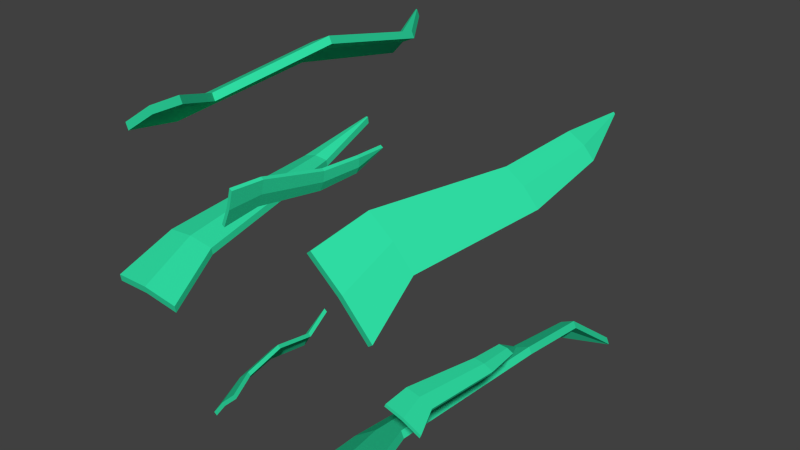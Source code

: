 # Source: grass_5.blend  (saved by Blender 2.76.0; exported with 4.5.12 LTS)
import bpy
from mathutils import Matrix  # noqa: F401  (used for matrix-valued properties, if any)

bpy.ops.wm.read_factory_settings(use_empty=True)
scene = bpy.context.scene
scene.name = 'Scene'

# ---- collections
col_collection_1 = bpy.data.collections.new('Collection 1'); scene.collection.children.link(col_collection_1)

# ---- materials (node trees are filled in below, after node groups)
mat_material_055 = bpy.data.materials.new('Material.055')
mat_material_055.alpha_threshold = 0.0
mat_material_055.use_transparent_shadow = False
mat_material_055.diffuse_color = (0.03094, 0.7644, 0.3884, 1.0)
mat_material_055.roughness = 0.5

# ---- material node trees

# ---- world
world_world = bpy.data.worlds.new('World'); scene.world = world_world
world_world.color = (0.05088, 0.05088, 0.05088)
world_world.use_sun_shadow = False
world_world.sun_shadow_jitter_overblur = 0.0
world_world.cycles.sampling_method = 'MANUAL'
world_world.cycles.sample_map_resolution = 256

# ---- meshes
me_plane_066 = bpy.data.meshes.new('Plane.066')
me_plane_066.from_pydata([(0.1007, 0.003055, 0.0512), (-0.004873, 0.006694, -0.06456), (0.09118, 0.001851, 0.06119), (-0.01439, 0.005503, -0.05458), (0.005095, 0.4337, 0.02709), (-0.03029, 0.4362, -0.02469), (-0.004423, 0.4325, 0.03708), (-0.03981, 0.435, -0.01471), (-0.03621, 0.1166, -0.02166), (0.03774, 0.1137, 0.06468), (-0.02669, 0.1178, -0.03165), (0.04726, 0.1149, 0.0547), (0.01735, 0.2688, 0.08133), (-0.03355, 0.2715, 0.01551), (-0.02403, 0.2727, 0.005529), (0.02686, 0.27, 0.07134), (0.04208, 0.004489, -0.0042), (0.03256, 0.003284, 0.005784), (-0.01595, 0.4343, 0.007197), (-0.02547, 0.4331, 0.01718), (0.005861, 0.1159, 0.01557), (-0.003657, 0.1147, 0.02556), (-0.003577, 0.2707, 0.04257), (-0.0131, 0.2695, 0.05255), (-0.02537, 0.5476, 0.06023), (-0.02841, 0.5477, 0.05735), (-0.03489, 0.5464, 0.07021), (-0.03793, 0.5465, 0.06734), (-0.02676, 0.5477, 0.05891), (-0.03628, 0.5465, 0.0689)], [], [(16, 17, 3, 1), (4, 18, 28, 24), (23, 12, 6, 19), (14, 13, 7, 5), (22, 14, 5, 18), (12, 15, 4, 6), (2, 0, 11, 9), (16, 1, 10, 20), (1, 3, 8, 10), (17, 2, 9, 21), (9, 11, 15, 12), (20, 10, 14, 22), (10, 8, 13, 14), (21, 9, 12, 23), (8, 21, 23, 13), (11, 20, 22, 15), (3, 17, 21, 8), (0, 16, 20, 11), (15, 22, 18, 4), (13, 23, 19, 7), (7, 19, 29, 27), (0, 2, 17, 16), (28, 25, 27, 29), (24, 28, 29, 26), (19, 6, 26, 29), (5, 7, 27, 25), (18, 5, 25, 28), (6, 4, 24, 26)])
me_plane_066.polygons.foreach_set('use_smooth', [True] * 28)
_k = set([(0, 2), (0, 11), (0, 16), (1, 3), (1, 10), (1, 16), (2, 9), (2, 17), (3, 8), (3, 17), (4, 6), (4, 15), (4, 18), (4, 24), (5, 7), (5, 14), (5, 18), (5, 25), (6, 12), (6, 19), (6, 26), (7, 13), (7, 19), (7, 27), (8, 10), (8, 13), (8, 21), (9, 11), (9, 12), (9, 21), (10, 14), (10, 20), (11, 15), (11, 20), (12, 15), (12, 23), (13, 14), (13, 23), (14, 22), (15, 22), (16, 17), (16, 20), (17, 21), (18, 22), (18, 28), (19, 23), (19, 29), (20, 22), (21, 23), (24, 26), (24, 28), (25, 27), (25, 28), (26, 29), (27, 29)])
me_plane_066.attributes.new('sharp_edge', 'BOOLEAN', 'EDGE').data.foreach_set('value', [ (min(e.vertices), max(e.vertices)) in _k for e in me_plane_066.edges])
me_plane_066.materials.append(mat_material_055)
me_plane_066.use_remesh_preserve_volume = False
me_plane_066.use_remesh_preserve_attributes = False
me_plane_066.use_mirror_vertex_groups = False
me_plane_066.update()
me_plane_066.normals_split_custom_set([tuple(v) for v in zip(*[iter([0.04792, -0.9961, -0.07379, 0.04792, -0.9961, -0.07379, 0.04792, -0.9961, -0.07379, 0.04792, -0.9961, -0.07379, 0.6436, 0.3675, -0.6714, 0.6436, 0.3675, -0.6714, 0.6436, 0.3675, -0.6714, 0.6436, 0.3675, -0.6714, -0.6817, 0.105, 0.724, -0.6817, 0.105, 0.724, -0.6817, 0.105, 0.724, -0.6817, 0.105, 0.724, -0.7057, -0.1548, -0.6914, -0.7057, -0.1548, -0.6914, -0.7057, -0.1548, -0.6914, -0.7057, -0.1548, -0.6914, 0.8912, -0.03986, -0.4519, 0.8912, -0.03986, -0.4519, 0.8912, -0.03986, -0.4519, 0.8912, -0.03986, -0.4519, 0.6793, 0.2742, 0.6807, 0.6793, 0.2742, 0.6807, 0.6793, 0.2742, 0.6807, 0.6793, 0.2742, 0.6807, 0.6722, 0.2999, 0.6769, 0.6722, 0.2999, 0.6769, 0.6722, 0.2999, 0.6769, 0.6722, 0.2999, 0.6769, 0.765, 0.3303, -0.5529, 0.765, 0.3303, -0.5529, 0.765, 0.3303, -0.5529, 0.765, 0.3303, -0.5529, -0.726, 0.0604, -0.685, -0.726, 0.0604, -0.685, -0.726, 0.0604, -0.685, -0.726, 0.0604, -0.685, -0.652, -0.3327, 0.6813, -0.652, -0.3327, 0.6813, -0.652, -0.3327, 0.6813, -0.652, -0.3327, 0.6813, 0.7224, 0.02084, 0.6912, 0.7224, 0.02084, 0.6912, 0.7224, 0.02084, 0.6912, 0.7224, 0.02084, 0.6912, 0.8422, 0.127, -0.524, 0.8422, 0.127, -0.524, 0.8422, 0.127, -0.524, 0.8422, 0.127, -0.524, -0.7231, 0.1729, -0.6688, -0.7231, 0.1729, -0.6688, -0.7231, 0.1729, -0.6688, -0.7231, 0.1729, -0.6688, -0.6795, -0.1661, 0.7146, -0.6795, -0.1661, 0.7146, -0.6795, -0.1661, 0.7146, -0.6795, -0.1661, 0.7146, -0.8422, -0.127, 0.524, -0.8422, -0.127, 0.524, -0.8422, -0.127, 0.524, -0.8422, -0.127, 0.524, 0.6795, 0.1661, -0.7146, 0.6795, 0.1661, -0.7146, 0.6795, 0.1661, -0.7146, 0.6795, 0.1661, -0.7146, -0.765, -0.3303, 0.5528, -0.765, -0.3303, 0.5528, -0.765, -0.3303, 0.5528, -0.765, -0.3303, 0.5528, 0.652, 0.3327, -0.6813, 0.652, 0.3327, -0.6813, 0.652, 0.3327, -0.6813, 0.652, 0.3327, -0.6813, 0.6817, -0.105, -0.724, 0.6817, -0.105, -0.724, 0.6817, -0.105, -0.724, 0.6817, -0.105, -0.724, -0.8911, 0.03988, 0.452, -0.8911, 0.03988, 0.452, -0.8911, 0.03988, 0.452, -0.8911, 0.03988, 0.452, -0.874, -0.2735, 0.4016, -0.874, -0.2735, 0.4016, -0.874, -0.2735, 0.4016, -0.874, -0.2735, 0.4016, 0.04691, -0.996, -0.07541, 0.04691, -0.996, -0.07541, 0.04691, -0.996, -0.07541, 0.04691, -0.996, -0.07541, -0.04691, 0.996, 0.07542, -0.0469, 0.996, 0.07541, -0.0469, 0.996, 0.07541, -0.04691, 0.996, 0.07542, -0.04691, 0.996, 0.07543, -0.04691, 0.996, 0.07542, -0.04691, 0.996, 0.07542, -0.04691, 0.996, 0.07543, -0.6436, -0.3675, 0.6714, -0.6436, -0.3675, 0.6714, -0.6436, -0.3675, 0.6714, -0.6436, -0.3675, 0.6714, -0.6742, 0.4449, -0.5894, -0.6742, 0.4449, -0.5894, -0.6742, 0.4449, -0.5894, -0.6742, 0.4449, -0.5894, 0.874, 0.2735, -0.4017, 0.874, 0.2735, -0.4017, 0.874, 0.2735, -0.4017, 0.874, 0.2735, -0.4017, 0.7242, -0.006906, 0.6896, 0.7242, -0.006906, 0.6896, 0.7242, -0.006906, 0.6896, 0.7242, -0.006906, 0.6896])] * 3)])
me_plane_072 = bpy.data.meshes.new('Plane.072')
me_plane_072.from_pydata([(-0.07401, 0.01096, -0.04756), (-0.02277, 0.004577, 0.0848), (-0.06288, 0.009136, -0.05295), (-0.01165, 0.002766, 0.07941), (0.01298, 0.4811, -0.0165), (0.02602, 0.48, 0.03887), (0.02411, 0.4793, -0.02189), (0.03715, 0.4781, 0.03348), (0.006875, 0.1066, 0.08323), (-0.02733, 0.1108, -0.01395), (-0.004253, 0.1084, 0.08861), (-0.03846, 0.1126, -0.008561), (0.004394, 0.3373, -0.03614), (0.02591, 0.3351, 0.03615), (0.01478, 0.3369, 0.04153), (-0.006732, 0.3391, -0.03075), (-0.04273, 0.006947, 0.0184), (-0.0316, 0.005124, 0.01302), (0.02421, 0.4796, 0.007187), (0.03534, 0.4778, 0.0018), (-0.01637, 0.1098, 0.03803), (-0.005245, 0.108, 0.03264), (0.00951, 0.3371, 0.003503), (0.02064, 0.3352, -0.001883), (0.02001, 0.5968, 0.03084), (0.02164, 0.5966, 0.03426), (0.03114, 0.5949, 0.02545), (0.03276, 0.5947, 0.02887), (0.02076, 0.5967, 0.0324), (0.03188, 0.5948, 0.02701)], [], [(16, 17, 3, 1), (4, 18, 28, 24), (23, 12, 6, 19), (14, 13, 7, 5), (22, 14, 5, 18), (12, 15, 4, 6), (2, 0, 11, 9), (16, 1, 10, 20), (1, 3, 8, 10), (17, 2, 9, 21), (9, 11, 15, 12), (20, 10, 14, 22), (10, 8, 13, 14), (21, 9, 12, 23), (8, 21, 23, 13), (11, 20, 22, 15), (3, 17, 21, 8), (0, 16, 20, 11), (15, 22, 18, 4), (13, 23, 19, 7), (7, 19, 29, 27), (0, 2, 17, 16), (28, 25, 27, 29), (24, 28, 29, 26), (19, 6, 26, 29), (5, 7, 27, 25), (18, 5, 25, 28), (6, 4, 24, 26)])
me_plane_072.polygons.foreach_set('use_smooth', [True] * 28)
_k = set([(0, 2), (0, 11), (0, 16), (1, 3), (1, 10), (1, 16), (2, 9), (2, 17), (3, 8), (3, 17), (4, 6), (4, 15), (4, 18), (4, 24), (5, 7), (5, 14), (5, 18), (5, 25), (6, 12), (6, 19), (6, 26), (7, 13), (7, 19), (7, 27), (8, 10), (8, 13), (8, 21), (9, 11), (9, 12), (9, 21), (10, 14), (10, 20), (11, 15), (11, 20), (12, 15), (12, 23), (13, 14), (13, 23), (14, 22), (15, 22), (16, 17), (16, 20), (17, 21), (18, 22), (18, 28), (19, 23), (19, 29), (20, 22), (21, 23), (24, 26), (24, 28), (25, 27), (25, 28), (26, 29), (27, 29)])
me_plane_072.attributes.new('sharp_edge', 'BOOLEAN', 'EDGE').data.foreach_set('value', [ (min(e.vertices), max(e.vertices)) in _k for e in me_plane_072.edges])
me_plane_072.materials.append(mat_material_055)
me_plane_072.use_remesh_preserve_volume = False
me_plane_072.use_remesh_preserve_attributes = False
me_plane_072.use_mirror_vertex_groups = False
me_plane_072.update()
me_plane_072.normals_split_custom_set([tuple(v) for v in zip(*[iter([-0.1557, -0.9877, 0.01164, -0.1557, -0.9877, 0.01164, -0.1557, -0.9877, 0.01164, -0.1557, -0.9877, 0.01164, -0.9001, -0.117, 0.4197, -0.9001, -0.117, 0.4197, -0.9001, -0.117, 0.4197, -0.9001, -0.117, 0.4197, 0.8986, -0.08152, -0.4311, 0.8986, -0.08152, -0.4311, 0.8986, -0.08152, -0.4311, 0.8986, -0.08152, -0.4311, 0.4334, -0.01724, 0.9011, 0.4334, -0.01724, 0.9011, 0.4334, -0.01724, 0.9011, 0.4334, -0.01724, 0.9011, -0.9909, 0.08962, 0.1004, -0.9909, 0.08962, 0.1004, -0.9909, 0.08962, 0.1004, -0.9909, 0.08962, 0.1004, -0.4113, 0.1474, -0.8995, -0.4113, 0.1474, -0.8995, -0.4113, 0.1474, -0.8995, -0.4113, 0.1474, -0.8995, -0.3329, 0.4369, -0.8356, -0.3329, 0.4369, -0.8356, -0.3329, 0.4369, -0.8356, -0.3329, 0.4369, -0.8356, -0.9479, 0.1757, 0.2655, -0.9479, 0.1757, 0.2655, -0.9479, 0.1757, 0.2655, -0.9479, 0.1757, 0.2655, 0.4189, -0.1078, 0.9016, 0.4189, -0.1078, 0.9016, 0.4189, -0.1078, 0.9016, 0.4189, -0.1078, 0.9016, 0.8904, -0.146, -0.4311, 0.8904, -0.146, -0.4311, 0.8904, -0.146, -0.4311, 0.8904, -0.146, -0.4311, -0.4391, -0.02647, -0.898, -0.4391, -0.02647, -0.898, -0.4391, -0.02647, -0.898, -0.4391, -0.02647, -0.898, -0.9725, 0.1304, 0.1931, -0.9725, 0.1304, 0.1931, -0.9725, 0.1304, 0.1931, -0.9725, 0.1304, 0.1931, 0.4501, 0.1441, 0.8813, 0.4501, 0.1441, 0.8813, 0.4501, 0.1441, 0.8813, 0.4501, 0.1441, 0.8813, 0.887, -0.1664, -0.4307, 0.887, -0.1664, -0.4307, 0.887, -0.1664, -0.4307, 0.887, -0.1664, -0.4307, 0.9725, -0.1304, -0.1931, 0.9725, -0.1304, -0.1931, 0.9725, -0.1304, -0.1931, 0.9725, -0.1304, -0.1931, -0.887, 0.1664, 0.4307, -0.887, 0.1664, 0.4307, -0.887, 0.1664, 0.4307, -0.887, 0.1664, 0.4307, 0.9479, -0.1757, -0.2655, 0.9479, -0.1757, -0.2655, 0.9479, -0.1757, -0.2655, 0.9479, -0.1757, -0.2655, -0.8904, 0.146, 0.4311, -0.8904, 0.146, 0.4311, -0.8904, 0.146, 0.4311, -0.8904, 0.146, 0.4311, -0.8986, 0.08152, 0.4311, -0.8986, 0.08152, 0.4311, -0.8986, 0.08152, 0.4311, -0.8986, 0.08152, 0.4311, 0.9909, -0.08962, -0.1005, 0.9909, -0.08962, -0.1005, 0.9909, -0.08962, -0.1005, 0.9909, -0.08962, -0.1005, 0.996, 0.04049, -0.08013, 0.996, 0.04049, -0.08013, 0.996, 0.04049, -0.08013, 0.996, 0.04049, -0.08013, -0.1553, -0.9878, 0.01357, -0.1553, -0.9878, 0.01357, -0.1553, -0.9878, 0.01357, -0.1553, -0.9878, 0.01357, 0.1553, 0.9878, -0.01357, 0.1553, 0.9878, -0.01357, 0.1553, 0.9878, -0.01357, 0.1553, 0.9878, -0.01357, 0.1553, 0.9878, -0.01357, 0.1553, 0.9878, -0.01357, 0.1553, 0.9878, -0.01357, 0.1553, 0.9878, -0.01357, 0.9001, 0.117, -0.4197, 0.9001, 0.117, -0.4197, 0.9001, 0.117, -0.4197, 0.9001, 0.117, -0.4197, 0.442, 0.05201, 0.8955, 0.442, 0.05201, 0.8955, 0.442, 0.05201, 0.8955, 0.442, 0.05201, 0.8955, -0.996, -0.04047, 0.08006, -0.996, -0.04047, 0.08006, -0.996, -0.04047, 0.08006, -0.996, -0.04047, 0.08006, -0.3542, 0.3725, -0.8578, -0.3542, 0.3725, -0.8578, -0.3542, 0.3725, -0.8578, -0.3542, 0.3725, -0.8578])] * 3)])
me_plane_071 = bpy.data.meshes.new('Plane.071')
me_plane_071.from_pydata([(0.06776, 0.0006186, -0.01316), (-0.05366, 0.0002255, 0.03273), (0.07256, 0.0008767, -0.002837), (-0.04887, 0.0004946, 0.04305), (0.02604, 0.4858, -0.02064), (-0.02466, 0.4857, -0.00922), (0.03084, 0.4861, -0.01031), (-0.01987, 0.4859, 0.001104), (-0.05461, 0.09444, 0.04307), (0.0345, 0.09484, 0.01251), (-0.0594, 0.09417, 0.03274), (0.0297, 0.09458, 0.002183), (0.04819, 0.3583, -0.0004434), (-0.01806, 0.3582, 0.01862), (-0.02286, 0.3579, 0.008295), (0.04339, 0.3581, -0.01077), (0.007185, 0.0005931, 0.015), (0.01198, 0.0008512, 0.02532), (0.004288, 0.4858, -0.01052), (0.009087, 0.486, -0.0002014), (-0.01308, 0.09456, 0.02207), (-0.008281, 0.09482, 0.03239), (0.01193, 0.3581, 0.003856), (0.01673, 0.3583, 0.01418), (-0.03114, 0.588, -0.0752), (-0.03428, 0.588, -0.07373), (-0.02634, 0.5883, -0.06487), (-0.02948, 0.5883, -0.06341), (-0.03258, 0.588, -0.07453), (-0.02778, 0.5883, -0.0642)], [], [(16, 17, 3, 1), (4, 18, 28, 24), (23, 12, 6, 19), (14, 13, 7, 5), (22, 14, 5, 18), (12, 15, 4, 6), (2, 0, 11, 9), (16, 1, 10, 20), (1, 3, 8, 10), (17, 2, 9, 21), (9, 11, 15, 12), (20, 10, 14, 22), (10, 8, 13, 14), (21, 9, 12, 23), (8, 21, 23, 13), (11, 20, 22, 15), (3, 17, 21, 8), (0, 16, 20, 11), (15, 22, 18, 4), (13, 23, 19, 7), (7, 19, 29, 27), (0, 2, 17, 16), (28, 25, 27, 29), (24, 28, 29, 26), (19, 6, 26, 29), (5, 7, 27, 25), (18, 5, 25, 28), (6, 4, 24, 26)])
me_plane_071.polygons.foreach_set('use_smooth', [True] * 28)
_k = set([(0, 2), (0, 11), (0, 16), (1, 3), (1, 10), (1, 16), (2, 9), (2, 17), (3, 8), (3, 17), (4, 6), (4, 15), (4, 18), (4, 24), (5, 7), (5, 14), (5, 18), (5, 25), (6, 12), (6, 19), (6, 26), (7, 13), (7, 19), (7, 27), (8, 10), (8, 13), (8, 21), (9, 11), (9, 12), (10, 14), (10, 20), (11, 15), (12, 15), (12, 23), (13, 14), (13, 23), (14, 22), (15, 22), (16, 17), (16, 20), (17, 21), (18, 22), (18, 28), (19, 23), (19, 29), (20, 22), (21, 23), (24, 26), (24, 28), (25, 27), (25, 28), (26, 29), (27, 29)])
me_plane_071.attributes.new('sharp_edge', 'BOOLEAN', 'EDGE').data.foreach_set('value', [ (min(e.vertices), max(e.vertices)) in _k for e in me_plane_071.edges])
me_plane_071.materials.append(mat_material_055)
me_plane_071.use_remesh_preserve_volume = False
me_plane_071.use_remesh_preserve_attributes = False
me_plane_071.use_mirror_vertex_groups = False
me_plane_071.update()
me_plane_071.normals_split_custom_set([tuple(v) for v in zip(*[iter([0.01179, -0.9997, 0.02005, 0.01179, -0.9997, 0.02005, 0.01179, -0.9997, 0.02005, 0.01179, -0.9997, 0.02005, -0.342, -0.5841, -0.7362, -0.342, -0.5841, -0.7362, -0.342, -0.5841, -0.7362, -0.342, -0.5841, -0.7362, 0.4181, 0.1263, 0.8996, 0.4181, 0.1263, 0.8996, 0.4181, 0.1263, 0.8996, 0.4181, 0.1263, 0.8996, -0.9064, 0.04478, 0.4201, -0.9064, 0.04478, 0.4201, -0.9064, 0.04478, 0.4201, -0.9064, 0.04478, 0.4201, -0.08852, -0.1266, -0.988, -0.08852, -0.1266, -0.988, -0.08852, -0.1266, -0.988, -0.08852, -0.1266, -0.988, 0.9023, 0.08998, -0.4217, 0.9023, 0.08998, -0.4217, 0.9023, 0.08998, -0.4217, 0.9023, 0.08998, -0.4217, 0.8274, 0.3996, -0.3946, 0.8274, 0.3996, -0.3946, 0.8274, 0.3996, -0.3946, 0.8274, 0.3996, -0.3946, -0.2562, 0.0009782, -0.9666, -0.2562, 0.0009782, -0.9666, -0.2562, 0.0009782, -0.9666, -0.2562, 0.0009782, -0.9666, -0.9049, -0.05535, 0.4221, -0.9049, -0.05535, 0.4221, -0.9049, -0.05535, 0.4221, -0.9049, -0.05535, 0.4221, 0.4214, 0.02266, 0.9066, 0.4214, 0.02266, 0.9066, 0.4214, 0.02266, 0.9066, 0.4214, 0.02266, 0.9066, 0.9054, -0.06763, -0.4192, 0.9054, -0.06763, -0.4192, 0.9054, -0.06763, -0.4192, 0.9054, -0.06763, -0.4192, -0.1825, -0.05811, -0.9815, -0.1825, -0.05811, -0.9815, -0.1825, -0.05811, -0.9815, -0.1825, -0.05811, -0.9815, -0.8964, 0.1624, 0.4124, -0.8964, 0.1624, 0.4124, -0.8964, 0.1624, 0.4124, -0.8964, 0.1624, 0.4124, 0.4214, 0.02266, 0.9066, 0.4214, 0.02266, 0.9066, 0.4214, 0.02266, 0.9066, 0.4214, 0.02266, 0.9066, 0.1825, 0.05811, 0.9815, 0.1825, 0.05811, 0.9815, 0.1825, 0.05811, 0.9815, 0.1825, 0.05811, 0.9815, -0.4214, -0.02266, -0.9066, -0.4214, -0.02266, -0.9066, -0.4214, -0.02266, -0.9066, -0.4214, -0.02266, -0.9066, 0.2562, -0.0009789, 0.9666, 0.2562, -0.0009789, 0.9666, 0.2562, -0.0009789, 0.9666, 0.2562, -0.0009789, 0.9666, -0.4214, -0.02266, -0.9066, -0.4214, -0.02266, -0.9066, -0.4214, -0.02266, -0.9066, -0.4214, -0.02266, -0.9066, -0.4181, -0.1263, -0.8996, -0.4181, -0.1263, -0.8996, -0.4181, -0.1263, -0.8996, -0.4181, -0.1263, -0.8996, 0.08856, 0.1266, 0.988, 0.08856, 0.1266, 0.988, 0.08856, 0.1266, 0.988, 0.08856, 0.1266, 0.988, 0.05557, 0.5401, 0.8398, 0.05557, 0.5401, 0.8398, 0.05557, 0.5401, 0.8398, 0.05557, 0.5401, 0.8398, 0.0099, -0.9997, 0.02039, 0.0099, -0.9997, 0.02039, 0.0099, -0.9997, 0.02039, 0.0099, -0.9997, 0.02039, -0.009897, 0.9997, -0.02039, -0.009899, 0.9997, -0.02038, -0.009899, 0.9997, -0.02038, -0.009897, 0.9997, -0.02039, -0.009895, 0.9997, -0.0204, -0.009897, 0.9997, -0.02039, -0.009897, 0.9997, -0.02039, -0.009895, 0.9997, -0.0204, 0.342, 0.5841, 0.7362, 0.342, 0.5841, 0.7362, 0.342, 0.5841, 0.7362, 0.342, 0.5841, 0.7362, -0.8945, 0.1752, 0.4113, -0.8945, 0.1752, 0.4113, -0.8945, 0.1752, 0.4113, -0.8945, 0.1752, 0.4113, -0.05538, -0.5401, -0.8398, -0.05538, -0.5401, -0.8398, -0.05538, -0.5401, -0.8398, -0.05538, -0.5401, -0.8398, 0.8712, 0.2675, -0.4117, 0.8712, 0.2675, -0.4117, 0.8712, 0.2675, -0.4117, 0.8712, 0.2675, -0.4117])] * 3)])
me_plane_070 = bpy.data.meshes.new('Plane.070')
me_plane_070.from_pydata([(0.1252, 0.0008483, 0.1013), (-0.139, 0.00104, -0.04677), (0.1139, 0.00143, 0.1254), (-0.1502, 0.001647, -0.0227), (0.07927, 1.133, 0.0181), (-0.01719, 1.133, -0.05537), (0.06803, 1.134, 0.04217), (-0.02844, 1.134, -0.0313), (-0.1582, 0.2209, -0.03245), (0.03006, 0.221, 0.08092), (-0.147, 0.2203, -0.05652), (0.0413, 0.2204, 0.05685), (0.07554, 0.8357, 0.08732), (-0.0579, 0.836, -0.002452), (-0.04666, 0.8354, -0.02652), (0.08679, 0.8351, 0.06325), (-0.01602, 0.001352, 0.03535), (-0.02727, 0.001933, 0.05942), (0.02857, 1.133, -0.00559), (0.01733, 1.134, 0.01848), (-0.05841, 0.2208, 0.01024), (-0.06966, 0.2214, 0.03431), (0.01346, 0.8354, 0.02898), (0.002217, 0.836, 0.05305), (0.0917, 1.372, -0.1654), (0.08437, 1.372, -0.1688), (0.08045, 1.373, -0.1413), (0.07312, 1.373, -0.1448), (0.08835, 1.372, -0.167), (0.0771, 1.373, -0.1429)], [], [(16, 17, 3, 1), (4, 18, 28, 24), (23, 12, 6, 19), (14, 13, 7, 5), (22, 14, 5, 18), (12, 15, 4, 6), (2, 0, 11, 9), (16, 1, 10, 20), (1, 3, 8, 10), (17, 2, 9, 21), (9, 11, 15, 12), (20, 10, 14, 22), (10, 8, 13, 14), (21, 9, 12, 23), (8, 21, 23, 13), (11, 20, 22, 15), (3, 17, 21, 8), (0, 16, 20, 11), (15, 22, 18, 4), (13, 23, 19, 7), (7, 19, 29, 27), (0, 2, 17, 16), (28, 25, 27, 29), (24, 28, 29, 26), (19, 6, 26, 29), (5, 7, 27, 25), (18, 5, 25, 28), (6, 4, 24, 26)])
me_plane_070.polygons.foreach_set('use_smooth', [True] * 28)
_k = set([(0, 2), (0, 11), (0, 16), (1, 3), (1, 10), (1, 16), (2, 9), (2, 17), (3, 8), (3, 17), (4, 6), (4, 15), (4, 18), (4, 24), (5, 7), (5, 14), (5, 18), (5, 25), (6, 12), (6, 19), (6, 26), (7, 13), (7, 19), (7, 27), (8, 10), (8, 13), (8, 21), (9, 11), (9, 12), (10, 14), (10, 20), (11, 15), (12, 15), (12, 23), (13, 14), (13, 23), (14, 22), (15, 22), (16, 17), (16, 20), (17, 21), (18, 22), (18, 28), (19, 23), (19, 29), (20, 22), (21, 23), (24, 26), (24, 28), (25, 27), (25, 28), (26, 29), (27, 29)])
me_plane_070.attributes.new('sharp_edge', 'BOOLEAN', 'EDGE').data.foreach_set('value', [ (min(e.vertices), max(e.vertices)) in _k for e in me_plane_070.edges])
me_plane_070.materials.append(mat_material_055)
me_plane_070.use_remesh_preserve_volume = False
me_plane_070.use_remesh_preserve_attributes = False
me_plane_070.use_mirror_vertex_groups = False
me_plane_070.update()
me_plane_070.normals_split_custom_set([tuple(v) for v in zip(*[iter([-0.01071, -0.9997, 0.01968, -0.01071, -0.9997, 0.01968, -0.01071, -0.9997, 0.01968, -0.01071, -0.9997, 0.01968, 0.3421, -0.5835, -0.7365, 0.3421, -0.5835, -0.7365, 0.3421, -0.5835, -0.7365, 0.3421, -0.5835, -0.7365, -0.4197, 0.1255, 0.8989, -0.4197, 0.1255, 0.8989, -0.4197, 0.1255, 0.8989, -0.4197, 0.1255, 0.8989, -0.9044, 0.04838, -0.4238, -0.9044, 0.04838, -0.4238, -0.9044, 0.04838, -0.4238, -0.9044, 0.04838, -0.4238, 0.6994, -0.1271, -0.7033, 0.6994, -0.1271, -0.7033, 0.6994, -0.1271, -0.7033, 0.6994, -0.1271, -0.7033, 0.9034, 0.08637, 0.42, 0.9034, 0.08637, 0.42, 0.9034, 0.08637, 0.42, 0.9034, 0.08637, 0.42, 0.8355, 0.3962, 0.3808, 0.8355, 0.3962, 0.3808, 0.8355, 0.3962, 0.3808, 0.8355, 0.3962, 0.3808, 0.5756, 0.00112, -0.8177, 0.5756, 0.00112, -0.8177, 0.5756, 0.00112, -0.8177, 0.5756, 0.00112, -0.8177, -0.9053, -0.05173, -0.4217, -0.9053, -0.05173, -0.4217, -0.9053, -0.05173, -0.4217, -0.9053, -0.05173, -0.4217, -0.4232, 0.02188, 0.9058, -0.4232, 0.02188, 0.9058, -0.4232, 0.02188, 0.9058, -0.4232, 0.02188, 0.9058, 0.903, -0.07123, 0.4237, 0.903, -0.07123, 0.4237, 0.903, -0.07123, 0.4237, 0.903, -0.07123, 0.4237, 0.6342, -0.05825, -0.771, 0.6342, -0.05825, -0.771, 0.6342, -0.05825, -0.771, 0.6342, -0.05825, -0.771, -0.8918, 0.166, -0.4209, -0.8918, 0.166, -0.4209, -0.8918, 0.166, -0.4209, -0.8918, 0.166, -0.4209, -0.4232, 0.02188, 0.9058, -0.4232, 0.02188, 0.9058, -0.4232, 0.02188, 0.9058, -0.4232, 0.02188, 0.9058, -0.6342, 0.05825, 0.771, -0.6342, 0.05825, 0.771, -0.6342, 0.05825, 0.771, -0.6342, 0.05825, 0.771, 0.4232, -0.02188, -0.9058, 0.4232, -0.02188, -0.9058, 0.4232, -0.02188, -0.9058, 0.4232, -0.02188, -0.9058, -0.5756, -0.001121, 0.8177, -0.5756, -0.001121, 0.8177, -0.5756, -0.001121, 0.8177, -0.5756, -0.001121, 0.8177, 0.4232, -0.02188, -0.9058, 0.4232, -0.02188, -0.9058, 0.4232, -0.02188, -0.9058, 0.4232, -0.02188, -0.9058, 0.4197, -0.1255, -0.8989, 0.4197, -0.1255, -0.8989, 0.4197, -0.1255, -0.8989, 0.4197, -0.1255, -0.8989, -0.6994, 0.1271, 0.7034, -0.6994, 0.1271, 0.7034, -0.6994, 0.1271, 0.7034, -0.6994, 0.1271, 0.7034, -0.6058, 0.5406, 0.5837, -0.6058, 0.5406, 0.5837, -0.6058, 0.5406, 0.5837, -0.6058, 0.5406, 0.5837, -0.01219, -0.9998, 0.01845, -0.01219, -0.9998, 0.01845, -0.01219, -0.9998, 0.01845, -0.01219, -0.9998, 0.01845, 0.01219, 0.9998, -0.01845, 0.01219, 0.9998, -0.01844, 0.01219, 0.9998, -0.01844, 0.01219, 0.9998, -0.01845, 0.01219, 0.9998, -0.01846, 0.01219, 0.9998, -0.01845, 0.01219, 0.9998, -0.01845, 0.01219, 0.9998, -0.01846, -0.3421, 0.5835, 0.7365, -0.3421, 0.5835, 0.7365, -0.3421, 0.5835, 0.7365, -0.3421, 0.5835, 0.7365, -0.8897, 0.1787, -0.4201, -0.8897, 0.1787, -0.4201, -0.8897, 0.1787, -0.4201, -0.8897, 0.1787, -0.4201, 0.606, -0.5406, -0.5836, 0.606, -0.5406, -0.5836, 0.606, -0.5406, -0.5836, 0.606, -0.5406, -0.5836, 0.8763, 0.264, 0.4031, 0.8763, 0.264, 0.4031, 0.8763, 0.264, 0.4031, 0.8763, 0.264, 0.4031])] * 3)])
me_plane_069 = bpy.data.meshes.new('Plane.069')
me_plane_069.from_pydata([(0.02596, 0.0293, -0.1845), (-0.1832, 0.01983, 0.03316), (0.04615, 0.02348, -0.1681), (-0.163, 0.01404, 0.04957), (0.1031, 0.9948, 0.04719), (0.008229, 0.9952, 0.1222), (0.1233, 0.9889, 0.06359), (0.02843, 0.9894, 0.1386), (-0.1407, 0.2271, 0.09666), (0.01585, 0.2326, -0.05665), (-0.1609, 0.2329, 0.08026), (-0.00434, 0.2384, -0.07305), (0.1153, 0.6961, 0.001829), (-0.004593, 0.6944, 0.1084), (-0.02479, 0.7002, 0.09197), (0.09511, 0.7019, -0.01457), (-0.07317, 0.02204, -0.06506), (-0.05298, 0.01622, -0.04866), (0.0675, 0.9921, 0.0901), (0.0877, 0.9863, 0.1065), (-0.07435, 0.2333, 0.01133), (-0.05415, 0.2275, 0.02773), (0.04363, 0.6982, 0.04748), (0.06382, 0.6923, 0.06388), (0.03273, 1.238, 0.1124), (0.02758, 1.237, 0.1186), (0.05292, 1.232, 0.1288), (0.04778, 1.231, 0.135), (0.03037, 1.238, 0.1153), (0.05057, 1.232, 0.1317)], [], [(16, 17, 3, 1), (4, 18, 28, 24), (23, 12, 6, 19), (14, 13, 7, 5), (22, 14, 5, 18), (12, 15, 4, 6), (2, 0, 11, 9), (16, 1, 10, 20), (1, 3, 8, 10), (17, 2, 9, 21), (9, 11, 15, 12), (20, 10, 14, 22), (10, 8, 13, 14), (21, 9, 12, 23), (8, 21, 23, 13), (11, 20, 22, 15), (3, 17, 21, 8), (0, 16, 20, 11), (15, 22, 18, 4), (13, 23, 19, 7), (7, 19, 29, 27), (0, 2, 17, 16), (28, 25, 27, 29), (24, 28, 29, 26), (19, 6, 26, 29), (5, 7, 27, 25), (18, 5, 25, 28), (6, 4, 24, 26)])
me_plane_069.polygons.foreach_set('use_smooth', [True] * 28)
_k = set([(0, 2), (0, 11), (0, 16), (1, 3), (1, 10), (1, 16), (2, 9), (2, 17), (3, 8), (3, 17), (4, 6), (4, 15), (4, 18), (4, 24), (5, 7), (5, 14), (5, 18), (5, 25), (6, 12), (6, 19), (6, 26), (7, 13), (7, 19), (7, 27), (8, 10), (8, 13), (8, 21), (9, 11), (9, 12), (9, 21), (10, 14), (10, 20), (11, 15), (11, 20), (12, 15), (12, 23), (13, 14), (13, 23), (14, 22), (15, 22), (16, 17), (16, 20), (17, 21), (18, 22), (18, 28), (19, 23), (19, 29), (20, 22), (21, 23), (24, 26), (24, 28), (25, 27), (25, 28), (26, 29), (27, 29)])
me_plane_069.attributes.new('sharp_edge', 'BOOLEAN', 'EDGE').data.foreach_set('value', [ (min(e.vertices), max(e.vertices)) in _k for e in me_plane_069.edges])
me_plane_069.materials.append(mat_material_055)
me_plane_069.use_remesh_preserve_volume = False
me_plane_069.use_remesh_preserve_attributes = False
me_plane_069.use_mirror_vertex_groups = False
me_plane_069.update()
me_plane_069.normals_split_custom_set([tuple(v) for v in zip(*[iter([-0.1375, -0.9748, -0.1757, -0.1375, -0.9748, -0.1757, -0.1375, -0.9748, -0.1757, -0.1375, -0.9748, -0.1757, -0.7671, -0.05049, -0.6395, -0.7671, -0.05049, -0.6395, -0.7671, -0.05049, -0.6395, -0.7671, -0.05049, -0.6395, 0.7651, -0.1528, 0.6255, 0.7651, -0.1528, 0.6255, 0.7651, -0.1528, 0.6255, 0.7651, -0.1528, 0.6255, -0.632, -0.008745, 0.775, -0.632, -0.008745, 0.775, -0.632, -0.008745, 0.775, -0.632, -0.008745, 0.775, -0.5039, 0.1538, -0.85, -0.5039, 0.1538, -0.85, -0.5039, 0.1538, -0.85, -0.5039, 0.1538, -0.85, 0.6482, 0.1402, -0.7484, 0.6482, 0.1402, -0.7484, 0.6482, 0.1402, -0.7484, 0.6482, 0.1402, -0.7484, 0.6403, 0.4316, -0.6354, 0.6403, 0.4316, -0.6354, 0.6403, 0.4316, -0.6354, 0.6403, 0.4316, -0.6354, -0.6298, 0.2457, -0.7368, -0.6298, 0.2457, -0.7368, -0.6298, 0.2457, -0.7368, -0.6298, 0.2457, -0.7368, -0.6444, -0.1002, 0.7581, -0.6444, -0.1002, 0.7581, -0.6444, -0.1002, 0.7581, -0.6444, -0.1002, 0.7581, 0.7575, -0.2183, 0.6152, 0.7575, -0.2183, 0.6152, 0.7575, -0.2183, 0.6152, 0.7575, -0.2183, 0.6152, 0.6239, -0.03535, -0.7807, 0.6239, -0.03535, -0.7807, 0.6239, -0.03535, -0.7807, 0.6239, -0.03535, -0.7807, -0.5775, 0.1981, -0.792, -0.5775, 0.1981, -0.792, -0.5775, 0.1981, -0.792, -0.5775, 0.1981, -0.792, -0.596, 0.1538, 0.7881, -0.596, 0.1538, 0.7881, -0.596, 0.1538, 0.7881, -0.596, 0.1538, 0.7881, 0.7544, -0.239, 0.6114, 0.7544, -0.239, 0.6114, 0.7544, -0.239, 0.6114, 0.7544, -0.239, 0.6114, 0.5775, -0.1981, 0.792, 0.5775, -0.1981, 0.792, 0.5775, -0.1981, 0.792, 0.5775, -0.1981, 0.792, -0.7544, 0.239, -0.6114, -0.7544, 0.239, -0.6114, -0.7544, 0.239, -0.6114, -0.7544, 0.239, -0.6114, 0.6298, -0.2457, 0.7368, 0.6298, -0.2457, 0.7368, 0.6298, -0.2457, 0.7368, 0.6298, -0.2457, 0.7368, -0.7575, 0.2183, -0.6152, -0.7575, 0.2183, -0.6152, -0.7575, 0.2183, -0.6152, -0.7575, 0.2183, -0.6152, -0.7651, 0.1528, -0.6255, -0.7651, 0.1528, -0.6255, -0.7651, 0.1528, -0.6255, -0.7651, 0.1528, -0.6255, 0.5039, -0.1538, 0.85, 0.5039, -0.1538, 0.85, 0.5039, -0.1538, 0.85, 0.5039, -0.1538, 0.85, 0.4957, -0.02033, 0.8683, 0.4957, -0.02033, 0.8683, 0.4957, -0.02033, 0.8683, 0.4957, -0.02033, 0.8683, -0.139, -0.9748, -0.1746, -0.139, -0.9748, -0.1746, -0.139, -0.9748, -0.1746, -0.139, -0.9748, -0.1746, 0.139, 0.9748, 0.1746, 0.139, 0.9748, 0.1746, 0.139, 0.9748, 0.1746, 0.139, 0.9748, 0.1746, 0.139, 0.9748, 0.1746, 0.139, 0.9748, 0.1746, 0.139, 0.9748, 0.1746, 0.139, 0.9748, 0.1746, 0.7671, 0.05049, 0.6395, 0.7671, 0.05049, 0.6395, 0.7671, 0.05049, 0.6395, 0.7671, 0.05049, 0.6395, -0.6186, 0.0611, 0.7833, -0.6186, 0.0611, 0.7833, -0.6186, 0.0611, 0.7833, -0.6186, 0.0611, 0.7833, -0.4956, 0.02035, -0.8683, -0.4956, 0.02035, -0.8683, -0.4956, 0.02035, -0.8683, -0.4956, 0.02035, -0.8683, 0.6479, 0.3669, -0.6676, 0.6479, 0.3669, -0.6676, 0.6479, 0.3669, -0.6676, 0.6479, 0.3669, -0.6676])] * 3)])
me_plane_068 = bpy.data.meshes.new('Plane.068')
me_plane_068.from_pydata([(0.2048, 0.003542, -0.07243), (-0.09621, 0.02499, -0.07675), (0.2061, -0.001416, -0.04628), (-0.0949, 0.02005, -0.0506), (0.08379, 0.8311, 0.1107), (-0.03517, 0.8431, 0.0924), (0.0851, 0.8262, 0.1368), (-0.03386, 0.8382, 0.1186), (-0.06757, 0.2262, 0.04408), (0.1506, 0.2095, 0.05394), (-0.06889, 0.2312, 0.01793), (0.1493, 0.2145, 0.0278), (0.161, 0.5036, 0.1336), (0.001957, 0.5178, 0.1186), (0.0006465, 0.5227, 0.0924), (0.1597, 0.5086, 0.1074), (0.05005, 0.01261, -0.06328), (0.05136, 0.007649, -0.03714), (0.02821, 0.8344, 0.114), (0.02952, 0.8294, 0.1401), (0.03999, 0.2209, 0.03426), (0.0413, 0.2159, 0.0604), (0.0793, 0.5133, 0.1122), (0.08061, 0.5083, 0.1383), (0.1003, 1.042, 0.2182), (0.09223, 1.042, 0.2187), (0.1016, 1.037, 0.2444), (0.09354, 1.037, 0.2448), (0.09659, 1.042, 0.2184), (0.0979, 1.037, 0.2446)], [], [(16, 17, 3, 1), (4, 18, 28, 24), (23, 12, 6, 19), (14, 13, 7, 5), (22, 14, 5, 18), (12, 15, 4, 6), (2, 0, 11, 9), (16, 1, 10, 20), (1, 3, 8, 10), (17, 2, 9, 21), (9, 11, 15, 12), (20, 10, 14, 22), (10, 8, 13, 14), (21, 9, 12, 23), (8, 21, 23, 13), (11, 20, 22, 15), (3, 17, 21, 8), (0, 16, 20, 11), (15, 22, 18, 4), (13, 23, 19, 7), (7, 19, 29, 27), (0, 2, 17, 16), (28, 25, 27, 29), (24, 28, 29, 26), (19, 6, 26, 29), (5, 7, 27, 25), (18, 5, 25, 28), (6, 4, 24, 26)])
me_plane_068.polygons.foreach_set('use_smooth', [True] * 28)
_k = set([(0, 2), (0, 11), (0, 16), (1, 3), (1, 10), (1, 16), (2, 9), (2, 17), (3, 8), (3, 17), (4, 6), (4, 15), (4, 18), (4, 24), (5, 7), (5, 14), (5, 18), (5, 25), (6, 12), (6, 19), (6, 26), (7, 13), (7, 19), (7, 27), (8, 10), (8, 13), (8, 21), (9, 11), (9, 12), (9, 21), (10, 14), (10, 20), (11, 15), (11, 20), (12, 15), (12, 23), (13, 14), (13, 23), (14, 22), (15, 22), (16, 17), (16, 20), (17, 21), (18, 22), (18, 28), (19, 23), (19, 29), (20, 22), (21, 23), (24, 26), (24, 28), (25, 27), (25, 28), (26, 29), (27, 29)])
me_plane_068.attributes.new('sharp_edge', 'BOOLEAN', 'EDGE').data.foreach_set('value', [ (min(e.vertices), max(e.vertices)) in _k for e in me_plane_068.edges])
me_plane_068.materials.append(mat_material_055)
me_plane_068.use_remesh_preserve_volume = False
me_plane_068.use_remesh_preserve_attributes = False
me_plane_068.use_mirror_vertex_groups = False
me_plane_068.update()
me_plane_068.normals_split_custom_set([tuple(v) for v in zip(*[iter([-0.06635, -0.981, -0.1822, -0.06635, -0.981, -0.1822, -0.06635, -0.981, -0.1822, -0.06635, -0.981, -0.1822, -0.0259, 0.4558, -0.8897, -0.0259, 0.4558, -0.8897, -0.0259, 0.4558, -0.8897, -0.0259, 0.4558, -0.8897, 0.05923, 0.003932, 0.9982, 0.05923, 0.003932, 0.9982, 0.05923, 0.003932, 0.9982, 0.05923, 0.003932, 0.9982, -0.9934, -0.111, 0.02883, -0.9934, -0.111, 0.02883, -0.9934, -0.111, 0.02883, -0.9934, -0.111, 0.02883, 0.2842, 0.04114, -0.9579, 0.2842, 0.04114, -0.9579, 0.2842, 0.04114, -0.9579, 0.2842, 0.04114, -0.9579, 0.9734, 0.2291, -0.005372, 0.9734, 0.2291, -0.005372, 0.9734, 0.2291, -0.005372, 0.9734, 0.2291, -0.005372, 0.967, 0.2546, -0.0002205, 0.967, 0.2546, -0.0002205, 0.967, 0.2546, -0.0002205, 0.967, 0.2546, -0.0002205, 0.1417, 0.4116, -0.9003, 0.1417, 0.4116, -0.9003, 0.1417, 0.4116, -0.9003, 0.1417, 0.4116, -0.9003, -0.9926, 0.1001, 0.06862, -0.9926, 0.1001, 0.06862, -0.9926, 0.1001, 0.06862, -0.9926, 0.1001, 0.06862, 0.02878, -0.4228, 0.9058, 0.02878, -0.4228, 0.9058, 0.02878, -0.4228, 0.9058, 0.02878, -0.4228, 0.9058, 0.9983, -0.02061, -0.05397, 0.9983, -0.02061, -0.05397, 0.9983, -0.02061, -0.05397, 0.9983, -0.02061, -0.05397, 0.2062, 0.2109, -0.9555, 0.2062, 0.2109, -0.9555, 0.2062, 0.2109, -0.9555, 0.2062, 0.2109, -0.9555, -0.9738, 0.2097, 0.08834, -0.9738, 0.2097, 0.08834, -0.9738, 0.2097, 0.08834, -0.9738, 0.2097, 0.08834, 0.04161, -0.2626, 0.964, 0.04161, -0.2626, 0.964, 0.04161, -0.2626, 0.964, 0.04161, -0.2626, 0.964, -0.2062, -0.2109, 0.9555, -0.2062, -0.2109, 0.9555, -0.2062, -0.2109, 0.9555, -0.2062, -0.2109, 0.9555, -0.04161, 0.2626, -0.964, -0.04161, 0.2626, -0.964, -0.04161, 0.2626, -0.964, -0.04161, 0.2626, -0.964, -0.1417, -0.4116, 0.9003, -0.1417, -0.4116, 0.9003, -0.1417, -0.4116, 0.9003, -0.1417, -0.4116, 0.9003, -0.02878, 0.4228, -0.9058, -0.02878, 0.4228, -0.9058, -0.02878, 0.4228, -0.9058, -0.02878, 0.4228, -0.9058, -0.05924, -0.003932, -0.9982, -0.05924, -0.003932, -0.9982, -0.05924, -0.003932, -0.9982, -0.05924, -0.003932, -0.9982, -0.2841, -0.04113, 0.9579, -0.2841, -0.04113, 0.9579, -0.2841, -0.04113, 0.9579, -0.2841, -0.04113, 0.9579, -0.3231, -0.3443, 0.8815, -0.3231, -0.3443, 0.8815, -0.3231, -0.3443, 0.8815, -0.3231, -0.3443, 0.8815, -0.06823, -0.9808, -0.1826, -0.06823, -0.9808, -0.1826, -0.06823, -0.9808, -0.1826, -0.06823, -0.9808, -0.1826, 0.06824, 0.9808, 0.1826, 0.06824, 0.9808, 0.1826, 0.06824, 0.9808, 0.1826, 0.06824, 0.9808, 0.1826, 0.06824, 0.9808, 0.1826, 0.06824, 0.9808, 0.1826, 0.06824, 0.9808, 0.1826, 0.06824, 0.9808, 0.1826, 0.0259, -0.4558, 0.8897, 0.0259, -0.4558, 0.8897, 0.0259, -0.4558, 0.8897, 0.0259, -0.4558, 0.8897, -0.8712, 0.4726, 0.133, -0.8712, 0.4726, 0.133, -0.8712, 0.4726, 0.133, -0.8712, 0.4726, 0.133, 0.323, 0.3443, -0.8815, 0.323, 0.3443, -0.8815, 0.323, 0.3443, -0.8815, 0.323, 0.3443, -0.8815, 0.9971, -0.04777, -0.05906, 0.9971, -0.04777, -0.05906, 0.9971, -0.04777, -0.05906, 0.9971, -0.04777, -0.05906])] * 3)])
me_plane_067 = bpy.data.meshes.new('Plane.067')
me_plane_067.from_pydata([(0.1252, 0.0008483, 0.1013), (-0.139, 0.00104, -0.04677), (0.1139, 0.00143, 0.1254), (-0.1502, 0.001647, -0.0227), (0.07854, 1.074, 0.01921), (-0.01792, 1.074, -0.05427), (0.0673, 1.074, 0.04328), (-0.02917, 1.074, -0.0302), (-0.1958, 0.2206, -0.07307), (-0.00755, 0.2207, 0.0403), (-0.1846, 0.22, -0.09714), (0.003697, 0.2202, 0.01623), (0.1326, 0.5881, 0.1568), (-0.0008663, 0.5884, 0.067), (0.01038, 0.5878, 0.04293), (0.1438, 0.5876, 0.1327), (-0.01602, 0.001352, 0.03535), (-0.02727, 0.001933, 0.05942), (0.02785, 1.074, -0.004488), (0.0166, 1.074, 0.01958), (-0.09602, 0.2205, -0.03038), (-0.1073, 0.2211, -0.006306), (0.0705, 0.5878, 0.09843), (0.05925, 0.5884, 0.1225), (-0.04362, 1.253, 0.03499), (-0.05094, 1.254, 0.03157), (-0.05487, 1.254, 0.05906), (-0.06219, 1.254, 0.05564), (-0.04697, 1.254, 0.03343), (-0.05822, 1.254, 0.0575)], [], [(16, 17, 3, 1), (4, 18, 28, 24), (23, 12, 6, 19), (14, 13, 7, 5), (22, 14, 5, 18), (12, 15, 4, 6), (2, 0, 11, 9), (16, 1, 10, 20), (1, 3, 8, 10), (17, 2, 9, 21), (9, 11, 15, 12), (20, 10, 14, 22), (10, 8, 13, 14), (21, 9, 12, 23), (8, 21, 23, 13), (11, 20, 22, 15), (3, 17, 21, 8), (0, 16, 20, 11), (15, 22, 18, 4), (13, 23, 19, 7), (7, 19, 29, 27), (0, 2, 17, 16), (28, 25, 27, 29), (24, 28, 29, 26), (19, 6, 26, 29), (5, 7, 27, 25), (18, 5, 25, 28), (6, 4, 24, 26)])
me_plane_067.polygons.foreach_set('use_smooth', [True] * 28)
_k = set([(0, 2), (0, 11), (0, 16), (1, 3), (1, 10), (1, 16), (2, 9), (2, 17), (3, 8), (3, 17), (4, 6), (4, 15), (4, 18), (4, 24), (5, 7), (5, 14), (5, 18), (5, 25), (6, 12), (6, 19), (6, 26), (7, 13), (7, 19), (7, 27), (8, 10), (8, 13), (8, 21), (9, 11), (9, 12), (9, 21), (10, 14), (10, 20), (11, 15), (11, 20), (12, 15), (12, 23), (13, 14), (13, 23), (14, 22), (15, 22), (16, 17), (16, 20), (17, 21), (18, 22), (18, 28), (19, 23), (19, 29), (20, 22), (21, 23), (24, 26), (24, 28), (25, 27), (25, 28), (26, 29), (27, 29)])
me_plane_067.attributes.new('sharp_edge', 'BOOLEAN', 'EDGE').data.foreach_set('value', [ (min(e.vertices), max(e.vertices)) in _k for e in me_plane_067.edges])
me_plane_067.materials.append(mat_material_055)
me_plane_067.use_remesh_preserve_volume = False
me_plane_067.use_remesh_preserve_attributes = False
me_plane_067.use_mirror_vertex_groups = False
me_plane_067.update()
me_plane_067.normals_split_custom_set([tuple(v) for v in zip(*[iter([-0.01071, -0.9997, 0.01968, -0.01071, -0.9997, 0.01968, -0.01071, -0.9997, 0.01968, -0.01071, -0.9997, 0.01968, 0.3984, 0.3451, -0.8498, 0.3984, 0.3451, -0.8498, 0.3984, 0.3451, -0.8498, 0.3984, 0.3451, -0.8498, -0.418, 0.153, 0.8955, -0.418, 0.153, 0.8955, -0.418, 0.153, 0.8955, -0.418, 0.153, 0.8955, -0.8989, -0.1357, -0.4166, -0.8989, -0.1357, -0.4166, -0.8989, -0.1357, -0.4166, -0.8989, -0.1357, -0.4166, 0.702, -0.09411, -0.7059, 0.702, -0.09411, -0.7059, 0.702, -0.09411, -0.7059, 0.702, -0.09411, -0.7059, 0.8868, 0.2147, 0.4092, 0.8868, 0.2147, 0.4092, 0.8868, 0.2147, 0.4092, 0.8868, 0.2147, 0.4092, 0.7597, 0.5534, 0.3416, 0.7597, 0.5534, 0.3416, 0.7597, 0.5534, 0.3416, 0.7597, 0.5534, 0.3416, 0.5749, -0.05157, -0.8166, 0.5749, -0.05157, -0.8166, 0.5749, -0.05157, -0.8166, 0.5749, -0.05157, -0.8166, -0.8739, -0.2743, -0.4014, -0.8739, -0.2743, -0.4014, -0.8739, -0.2743, -0.4014, -0.8739, -0.2743, -0.4014, -0.4202, 0.1165, 0.8999, -0.4202, 0.1165, 0.8999, -0.4202, 0.1165, 0.8999, -0.4202, 0.1165, 0.8999, 0.8124, -0.4335, 0.3901, 0.8124, -0.4335, 0.3901, 0.8124, -0.4335, 0.3901, 0.8124, -0.4335, 0.3901, 0.6349, -0.02986, -0.772, 0.6349, -0.02986, -0.772, 0.6349, -0.02986, -0.772, 0.6349, -0.02986, -0.772, -0.7567, 0.5409, -0.3672, -0.7567, 0.5409, -0.3672, -0.7567, 0.5409, -0.3672, -0.7567, 0.5409, -0.3672, -0.4205, -0.1245, 0.8987, -0.4205, -0.1245, 0.8987, -0.4205, -0.1245, 0.8987, -0.4205, -0.1245, 0.8987, -0.6349, 0.02986, 0.772, -0.6349, 0.02986, 0.772, -0.6349, 0.02986, 0.772, -0.6349, 0.02986, 0.772, 0.4205, 0.1245, -0.8987, 0.4205, 0.1245, -0.8987, 0.4205, 0.1245, -0.8987, 0.4205, 0.1245, -0.8987, -0.5749, 0.05157, 0.8166, -0.5749, 0.05157, 0.8166, -0.5749, 0.05157, 0.8166, -0.5749, 0.05157, 0.8166, 0.4202, -0.1165, -0.8999, 0.4202, -0.1165, -0.8999, 0.4202, -0.1165, -0.8999, 0.4202, -0.1165, -0.8999, 0.418, -0.153, -0.8955, 0.418, -0.153, -0.8955, 0.418, -0.153, -0.8955, 0.418, -0.153, -0.8955, -0.702, 0.09412, 0.706, -0.702, 0.09412, 0.706, -0.702, 0.09412, 0.706, -0.702, 0.09412, 0.706, -0.6556, -0.414, 0.6315, -0.6556, -0.414, 0.6315, -0.6556, -0.414, 0.6315, -0.6556, -0.414, 0.6315, -0.01219, -0.9998, 0.01845, -0.01219, -0.9998, 0.01845, -0.01219, -0.9998, 0.01845, -0.01219, -0.9998, 0.01845, 0.01219, 0.9998, -0.01846, 0.01219, 0.9998, -0.01845, 0.01219, 0.9998, -0.01845, 0.01219, 0.9998, -0.01846, 0.01219, 0.9998, -0.01846, 0.01219, 0.9998, -0.01846, 0.01219, 0.9998, -0.01846, 0.01219, 0.9998, -0.01846, -0.3984, -0.3451, 0.8498, -0.3984, -0.3451, 0.8498, -0.3984, -0.3451, 0.8498, -0.3984, -0.3451, 0.8498, -0.905, 0.0361, -0.4238, -0.905, 0.0361, -0.4238, -0.905, 0.0361, -0.4238, -0.905, 0.0361, -0.4238, 0.6555, 0.414, -0.6316, 0.6555, 0.414, -0.6316, 0.6555, 0.414, -0.6316, 0.6555, 0.414, -0.6316, 0.7874, 0.5034, 0.3558, 0.7874, 0.5034, 0.3558, 0.7874, 0.5034, 0.3558, 0.7874, 0.5034, 0.3558])] * 3)])

# ---- objects
ob_grass_56 = bpy.data.objects.new('Grass.56', me_plane_066)
ob_grass_62 = bpy.data.objects.new('Grass.62', me_plane_072)
ob_grass_61 = bpy.data.objects.new('Grass.61', me_plane_071)
ob_grass_60 = bpy.data.objects.new('Grass.60', me_plane_070)
ob_grass_59 = bpy.data.objects.new('Grass.59', me_plane_069)
ob_grass_58 = bpy.data.objects.new('Grass.58', me_plane_068)
ob_grass_57 = bpy.data.objects.new('Grass.57', me_plane_067)

# ---- transforms, parenting, visibility, modifiers, constraints
ob_grass_56.location = (0.2098, 0.5103, -0.001483)
ob_grass_56.color = (0.8, 0.8, 0.8, 1.0)
ob_grass_56.lineart.crease_threshold = 0.0
ob_grass_62.parent = ob_grass_56
ob_grass_62.matrix_parent_inverse = Matrix(((1.0, 0.0, 0.0, -0.2098), (0.0, 1.0, 0.0, -0.5103), (0.0, 0.0, 1.0, 0.001483), (0.0, 0.0, 0.0, 1.0)))
ob_grass_62.location = (0.3734, 0.5126, 0.6963)
ob_grass_62.color = (0.8, 0.8, 0.8, 1.0)
ob_grass_62.lineart.crease_threshold = 0.0
ob_grass_61.parent = ob_grass_56
ob_grass_61.matrix_parent_inverse = Matrix(((1.0, 0.0, 0.0, -0.2098), (0.0, 1.0, 0.0, -0.5103), (0.0, 0.0, 1.0, 0.001483), (0.0, 0.0, 0.0, 1.0)))
ob_grass_61.location = (0.97, 0.5127, 0.2745)
ob_grass_61.color = (0.8, 0.8, 0.8, 1.0)
ob_grass_61.lineart.crease_threshold = 0.0
ob_grass_60.parent = ob_grass_56
ob_grass_60.matrix_parent_inverse = Matrix(((1.0, 0.0, 0.0, -0.2098), (0.0, 1.0, 0.0, -0.5103), (0.0, 0.0, 1.0, 0.001483), (0.0, 0.0, 0.0, 1.0)))
ob_grass_60.location = (0.7595, 0.5151, -0.04846)
ob_grass_60.color = (0.8, 0.8, 0.8, 1.0)
ob_grass_60.lineart.crease_threshold = 0.0
ob_grass_59.parent = ob_grass_56
ob_grass_59.matrix_parent_inverse = Matrix(((1.0, 0.0, 0.0, -0.2098), (0.0, 1.0, 0.0, -0.5103), (0.0, 0.0, 1.0, 0.001483), (0.0, 0.0, 0.0, 1.0)))
ob_grass_59.location = (0.8072, 0.5163, 0.6298)
ob_grass_59.color = (0.8, 0.8, 0.8, 1.0)
ob_grass_59.lineart.crease_threshold = 0.0
ob_grass_58.parent = ob_grass_56
ob_grass_58.matrix_parent_inverse = Matrix(((1.0, 0.0, 0.0, -0.2098), (0.0, 1.0, 0.0, -0.5103), (0.0, 0.0, 1.0, 0.001483), (0.0, 0.0, 0.0, 1.0)))
ob_grass_58.location = (-0.1436, 0.5065, 0.3375)
ob_grass_58.color = (0.8, 0.8, 0.8, 1.0)
ob_grass_58.lineart.crease_threshold = 0.0
ob_grass_57.parent = ob_grass_56
ob_grass_57.matrix_parent_inverse = Matrix(((1.0, 0.0, 0.0, -0.2098), (0.0, 1.0, 0.0, -0.5103), (0.0, 0.0, 1.0, 0.001483), (0.0, 0.0, 0.0, 1.0)))
ob_grass_57.location = (0.06533, 0.5088, 0.8913)
ob_grass_57.color = (0.8, 0.8, 0.8, 1.0)
ob_grass_57.lineart.crease_threshold = 0.0

# ---- collection membership
col_collection_1.objects.link(ob_grass_56)
col_collection_1.objects.link(ob_grass_62)
col_collection_1.objects.link(ob_grass_61)
col_collection_1.objects.link(ob_grass_60)
col_collection_1.objects.link(ob_grass_59)
col_collection_1.objects.link(ob_grass_58)
col_collection_1.objects.link(ob_grass_57)

# ---- scene / render settings (as saved in the file)
scene.frame_start = 1; scene.frame_end = 250; scene.frame_set(1)
scene.render.engine = 'BLENDER_EEVEE_NEXT'
scene.render.resolution_percentage = 50
scene.render.dither_intensity = 0.0
scene.cycles.use_denoising = False
scene.cycles.samples = 10
scene.cycles.sampling_pattern = 'TABULATED_SOBOL'
scene.cycles.light_sampling_threshold = 0.0
scene.cycles.use_adaptive_sampling = False
scene.cycles.use_light_tree = False
scene.cycles.blur_glossy = 0.0
scene.cycles.pixel_filter_type = 'GAUSSIAN'
scene.cycles.sample_clamp_indirect = 0.0
scene.view_settings.view_transform = 'Standard'
bpy.context.view_layer.update()

# ---- added for rendering (the .blend has no active camera and no usable light): camera, sun
cam_auto = bpy.data.cameras.new('AutoCamera')
cam_auto.lens = 50.0
cam_auto.sensor_width = 36.0
cam_auto.clip_end = 1000.0
ob_auto_camera = bpy.data.objects.new('AutoCamera', cam_auto)
scene.collection.objects.link(ob_auto_camera)
ob_auto_camera.location = (2.50264, -1.32499, 2.0964)
ob_auto_camera.rotation_euler = (1.09748, -7.21219e-08, 0.694738)
scene.camera = ob_auto_camera
light_auto_sun = bpy.data.lights.new('AutoSun', 'SUN')
light_auto_sun.energy = 3.0
light_auto_sun.angle = 0.0523599
ob_auto_sun = bpy.data.objects.new('AutoSun', light_auto_sun)
scene.collection.objects.link(ob_auto_sun)
ob_auto_sun.rotation_euler = (0.872665, 0.174533, 0.523599)
bpy.context.view_layer.update()
